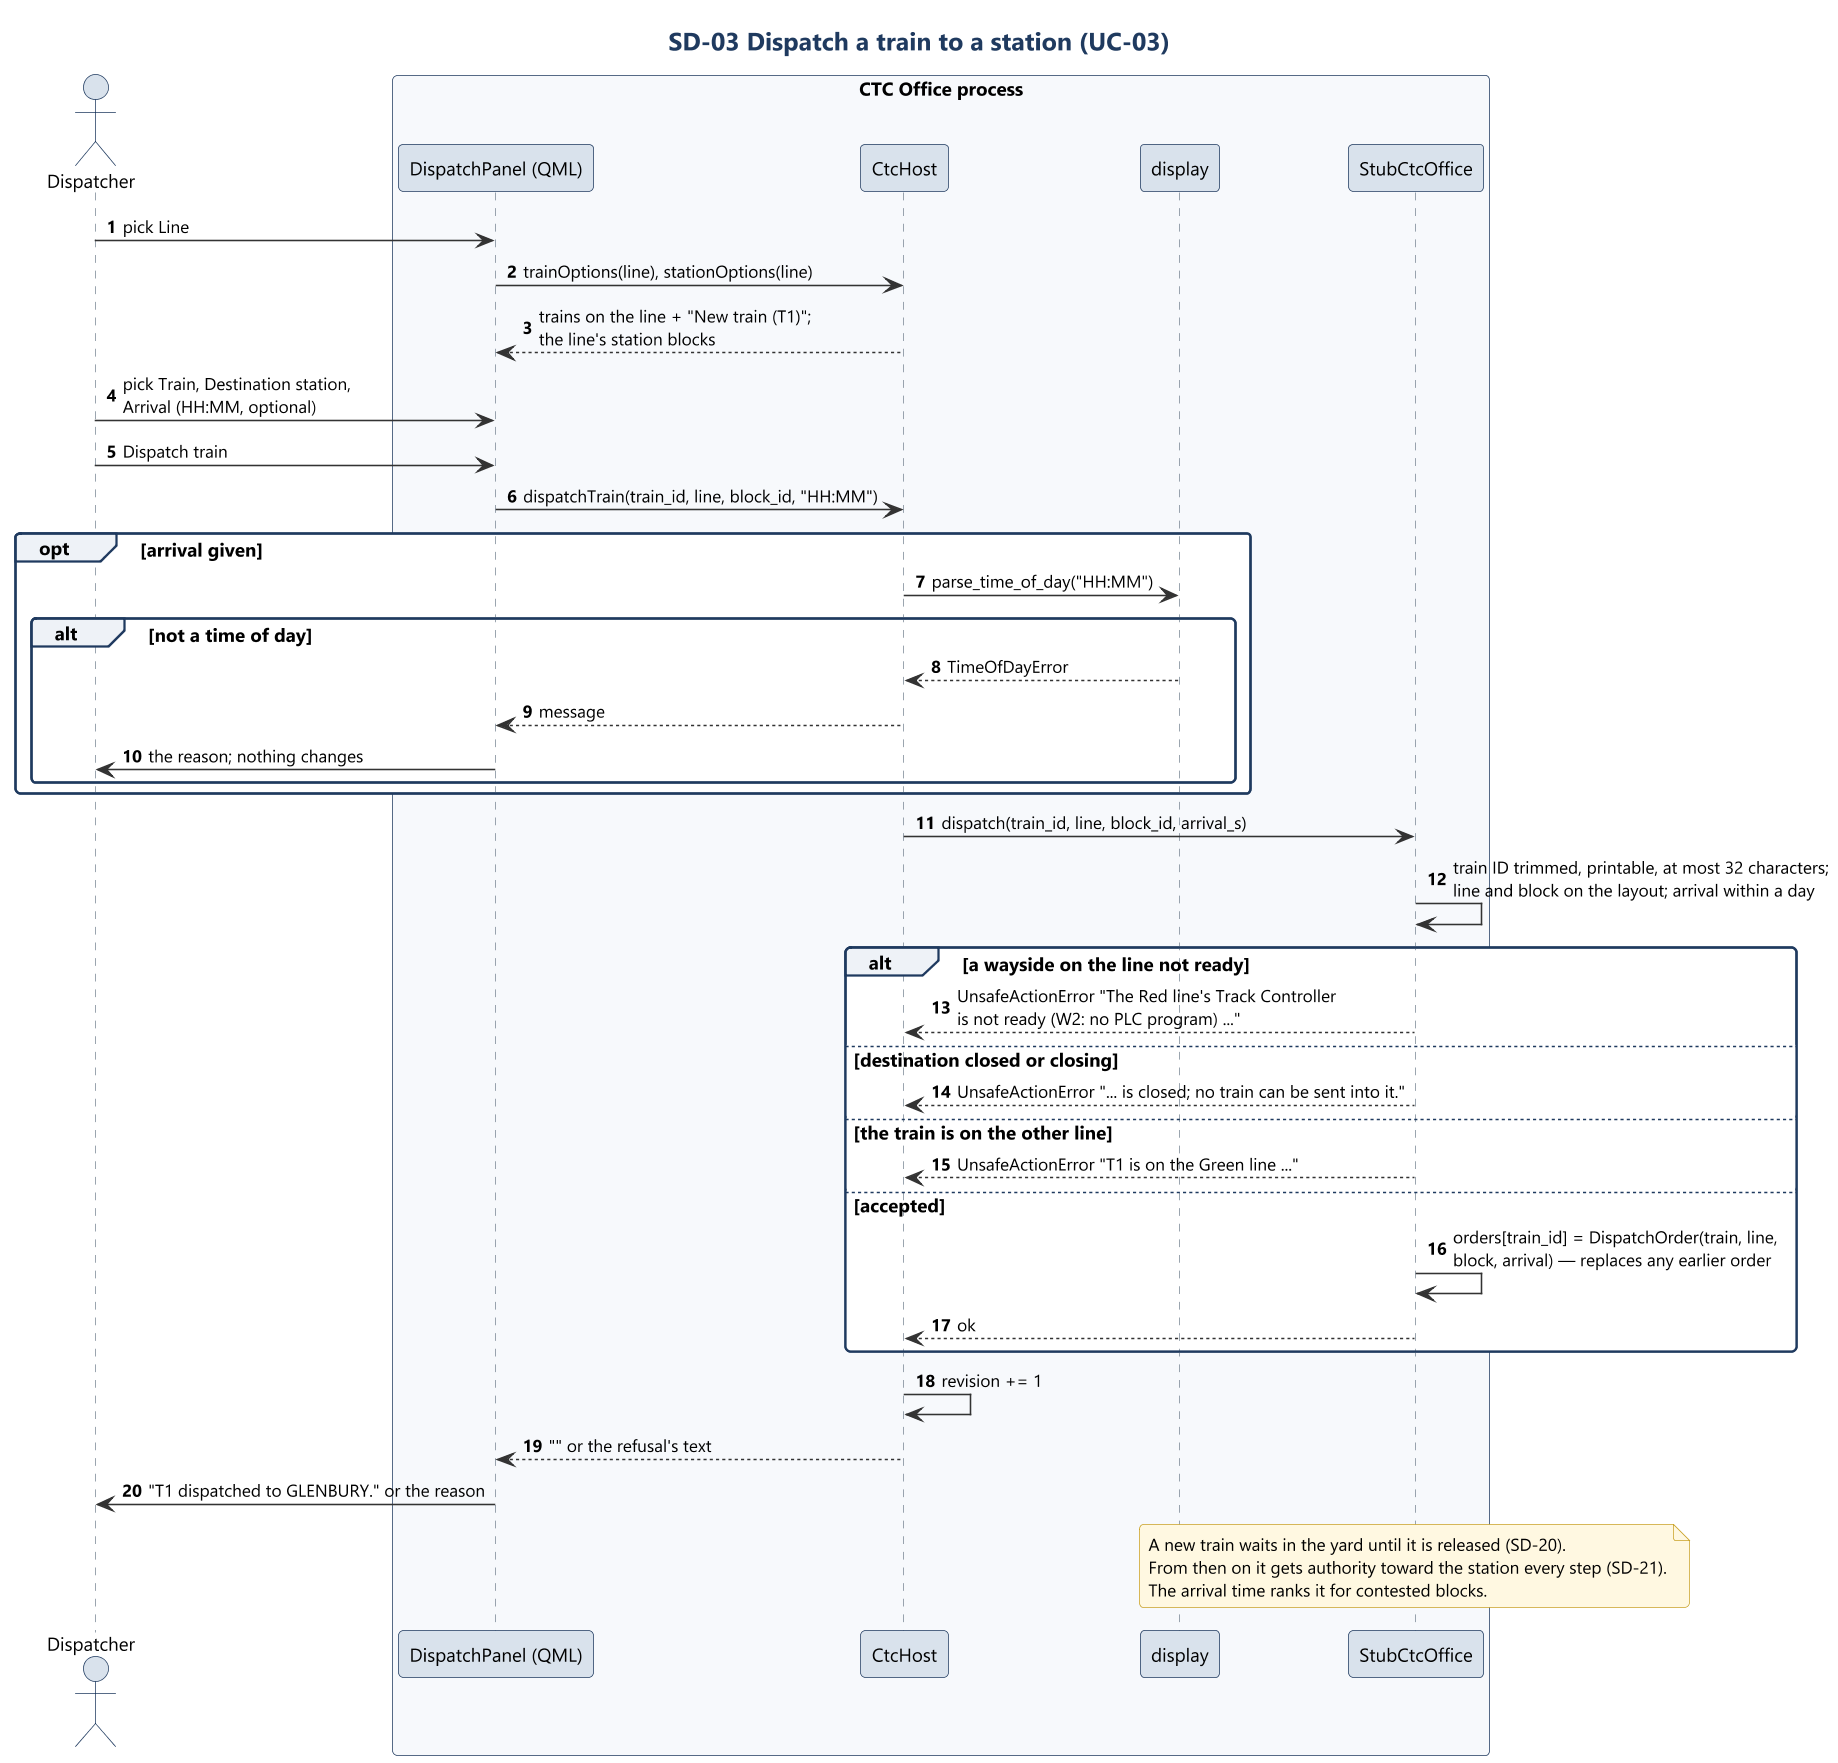

The diagram above was rendered by PlantUML. Its source (embedded in the PNG):
@startuml sd03_dispatch_station
!include ../style.iuml
title SD-03 Dispatch a train to a station (UC-03)
autonumber

actor Dispatcher as D
box "CTC Office process" #F7F9FC
participant "DispatchPanel (QML)" as UI
participant "CtcHost" as Host
participant "display" as Disp
participant "StubCtcOffice" as Model
end box

D -> UI : pick Line
UI -> Host : trainOptions(line), stationOptions(line)
Host --> UI : trains on the line + "New train (T1)";\nthe line's station blocks
D -> UI : pick Train, Destination station,\nArrival (HH:MM, optional)
D -> UI : Dispatch train
UI -> Host : dispatchTrain(train_id, line, block_id, "HH:MM")
opt arrival given
  Host -> Disp : parse_time_of_day("HH:MM")
  alt not a time of day
    Disp --> Host : TimeOfDayError
    Host --> UI : message
    UI -> D : the reason; nothing changes
  end
end
Host -> Model : dispatch(train_id, line, block_id, arrival_s)
Model -> Model : train ID trimmed, printable, at most 32 characters;\nline and block on the layout; arrival within a day
alt a wayside on the line not ready
  Model --> Host : UnsafeActionError "The Red line's Track Controller\nis not ready (W2: no PLC program) ..."
else destination closed or closing
  Model --> Host : UnsafeActionError "... is closed; no train can be sent into it."
else the train is on the other line
  Model --> Host : UnsafeActionError "T1 is on the Green line ..."
else accepted
  Model -> Model : orders[train_id] = DispatchOrder(train, line,\nblock, arrival) — replaces any earlier order
  Model --> Host : ok
end
Host -> Host : revision += 1
Host --> UI : "" or the refusal's text
UI -> D : "T1 dispatched to GLENBURY." or the reason
note over Model
  A new train waits in the yard until it is released (SD-20).
  From then on it gets authority toward the station every step (SD-21).
  The arrival time ranks it for contested blocks.
end note
@enduml